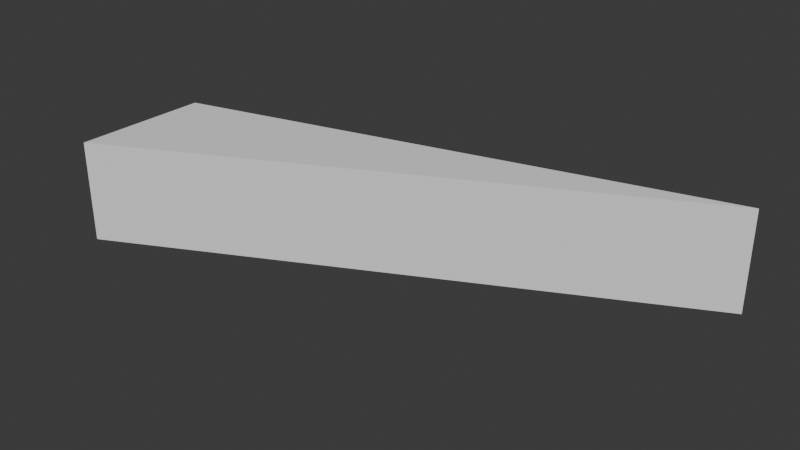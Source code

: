 # Source: Side_Spike.blend  (saved by Blender 4.0.36; exported with 4.5.12 LTS)
import bpy
from mathutils import Matrix  # noqa: F401  (used for matrix-valued properties, if any)

bpy.ops.wm.read_factory_settings(use_empty=True)
scene = bpy.context.scene
scene.name = 'Scene'

# ---- collections
col_collection = bpy.data.collections.new('Collection'); scene.collection.children.link(col_collection)

# ---- world
world_world = bpy.data.worlds.new('World'); scene.world = world_world
world_world.use_nodes = True; world_world.node_tree.nodes.clear()
_N = world_world.node_tree.nodes; _L = world_world.node_tree.links
n0 = _N.new('ShaderNodeOutputWorld'); n0.name = 'World Output'; n0.location = (300, 300)
n1 = _N.new('ShaderNodeBackground'); n1.name = 'Background'; n1.location = (10, 300)
n1.inputs[0].default_value = (0.05088, 0.05088, 0.05088, 1.0)
_L.new(n1.outputs[0], n0.inputs[0])
n0.is_active_output = True
world_world.color = (0.05088, 0.05088, 0.05088)
world_world.use_sun_shadow = False
world_world.sun_shadow_jitter_overblur = 0.0

# ---- meshes
me_cube_003 = bpy.data.meshes.new('Cube.003')
me_cube_003.from_pydata([(-2.0, 3.0, -0.375), (-2.0, 3.0, 0.375), (-3.0, 7.0, -0.375), (-3.0, 7.0, 0.375), (-1.0, 3.0, -0.375), (-1.0, 3.0, 0.375)], [], [(0, 1, 3, 2), (2, 3, 5, 4), (4, 5, 1, 0), (0, 2, 4), (1, 5, 3)])
_uv = me_cube_003.uv_layers.new(name='UVMap')
_uv.uv.foreach_set('vector', [0.375, 0.0, 0.625, 0.0, 0.625, 0.25, 0.375, 0.25, 0.375, 0.25, 0.625, 0.25, 0.625, 0.75, 0.375, 0.75, 0.375, 0.75, 0.625, 0.75, 0.625, 1.0, 0.375, 1.0, 0.375, 1.0, 0.375, 0.25, 0.375, 0.75, 0.625, 1.0, 0.625, 0.75, 0.625, 0.25])
me_cube_003.update()

# ---- objects
ob_left = bpy.data.objects.new('Left', me_cube_003)

# ---- transforms, parenting, visibility, modifiers, constraints
ob_left.location = (-8.0, -1.0, 0.0)
ob_left.rotation_euler = (0.0, 0.0, -1.571)

# ---- collection membership
col_collection.objects.link(ob_left)

# ---- scene / render settings (as saved in the file)
scene.frame_start = 1; scene.frame_end = 250; scene.frame_set(1)
scene.render.engine = 'BLENDER_EEVEE_NEXT'
scene.cycles.sampling_pattern = 'TABULATED_SOBOL'
bpy.context.view_layer.update()

# ---- added for rendering (the .blend has no active camera and no usable light): camera, sun
cam_auto = bpy.data.cameras.new('AutoCamera')
cam_auto.lens = 50.0
cam_auto.sensor_width = 36.0
cam_auto.clip_end = 1000.0
ob_auto_camera = bpy.data.objects.new('AutoCamera', cam_auto)
scene.collection.objects.link(ob_auto_camera)
ob_auto_camera.location = (1.19551, -4.03462, 3.35641)
ob_auto_camera.rotation_euler = (1.09748, -7.21219e-08, 0.694738)
scene.camera = ob_auto_camera
light_auto_sun = bpy.data.lights.new('AutoSun', 'SUN')
light_auto_sun.energy = 3.0
light_auto_sun.angle = 0.0523599
ob_auto_sun = bpy.data.objects.new('AutoSun', light_auto_sun)
scene.collection.objects.link(ob_auto_sun)
ob_auto_sun.rotation_euler = (0.872665, 0.174533, 0.523599)
bpy.context.view_layer.update()
